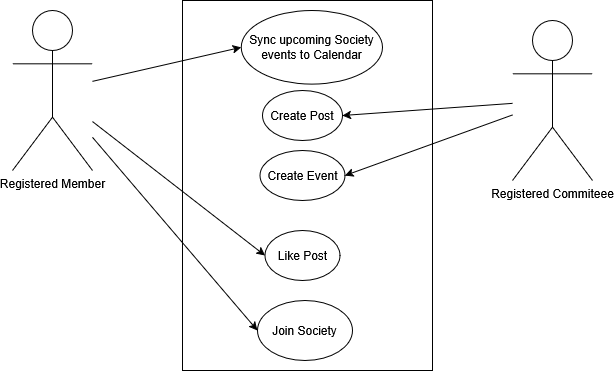

The diagram above was exported from draw.io. Its source (the exported page's mxGraphModel, read from the mxfile embedded in the PNG):
<mxGraphModel dx="906" dy="462" grid="1" gridSize="10" guides="1" tooltips="1" connect="1" arrows="1" fold="1" page="1" pageScale="1" pageWidth="2200" pageHeight="2920" math="0" shadow="0">
  <root>
    <mxCell id="0" />
    <mxCell id="1" parent="0" />
    <mxCell id="NycDtARv-u2Pzs-93BSF-4" parent="1" style="rounded=0;whiteSpace=wrap;html=1;" value="" vertex="1">
      <mxGeometry height="370" width="250" x="690" y="100" as="geometry" />
    </mxCell>
    <mxCell id="NycDtARv-u2Pzs-93BSF-1" parent="1" style="shape=umlActor;verticalLabelPosition=bottom;verticalAlign=top;html=1;outlineConnect=0;" value="Registered Member" vertex="1">
      <mxGeometry height="160" width="80" x="520" y="110" as="geometry" />
    </mxCell>
    <mxCell id="NycDtARv-u2Pzs-93BSF-6" parent="1" style="shape=umlActor;verticalLabelPosition=bottom;verticalAlign=top;html=1;outlineConnect=0;" value="&lt;div&gt;Registered Commiteee&lt;/div&gt;" vertex="1">
      <mxGeometry height="160" width="80" x="1020" y="120" as="geometry" />
    </mxCell>
    <mxCell id="HGRAwA2o-CcKATAYK9qU-4" parent="1" style="ellipse;whiteSpace=wrap;html=1;" value="Sync upcoming Society events to Calendar" vertex="1">
      <mxGeometry height="73.61" width="141.25" x="748.75" y="110" as="geometry" />
    </mxCell>
    <mxCell id="HGRAwA2o-CcKATAYK9qU-5" parent="1" style="ellipse;whiteSpace=wrap;html=1;" value="Create Post" vertex="1">
      <mxGeometry height="50" width="80" x="770" y="190" as="geometry" />
    </mxCell>
    <mxCell id="HGRAwA2o-CcKATAYK9qU-7" parent="1" style="ellipse;whiteSpace=wrap;html=1;" value="Create Event" vertex="1">
      <mxGeometry height="50" width="85" x="767.5" y="250" as="geometry" />
    </mxCell>
    <mxCell id="HGRAwA2o-CcKATAYK9qU-8" parent="1" style="ellipse;whiteSpace=wrap;html=1;" value="Like Post" vertex="1">
      <mxGeometry height="50" width="75" x="772.5" y="330" as="geometry" />
    </mxCell>
    <mxCell id="HGRAwA2o-CcKATAYK9qU-9" parent="1" style="ellipse;whiteSpace=wrap;html=1;" value="Join Society" vertex="1">
      <mxGeometry height="60" width="95" x="765" y="400" as="geometry" />
    </mxCell>
    <mxCell id="HGRAwA2o-CcKATAYK9qU-10" edge="1" parent="1" source="NycDtARv-u2Pzs-93BSF-1" style="endArrow=classic;html=1;rounded=0;entryX=0;entryY=0.5;entryDx=0;entryDy=0;" target="HGRAwA2o-CcKATAYK9qU-9" value="">
      <mxGeometry height="50" relative="1" width="50" as="geometry">
        <mxPoint x="840" y="320" as="sourcePoint" />
        <mxPoint x="890" y="270" as="targetPoint" />
      </mxGeometry>
    </mxCell>
    <mxCell id="HGRAwA2o-CcKATAYK9qU-11" edge="1" parent="1" source="NycDtARv-u2Pzs-93BSF-1" style="endArrow=classic;html=1;rounded=0;entryX=0;entryY=0.5;entryDx=0;entryDy=0;" target="HGRAwA2o-CcKATAYK9qU-8" value="">
      <mxGeometry height="50" relative="1" width="50" as="geometry">
        <mxPoint x="840" y="320" as="sourcePoint" />
        <mxPoint x="890" y="270" as="targetPoint" />
      </mxGeometry>
    </mxCell>
    <mxCell id="HGRAwA2o-CcKATAYK9qU-12" edge="1" parent="1" source="NycDtARv-u2Pzs-93BSF-6" style="endArrow=classic;html=1;rounded=0;entryX=1;entryY=0.5;entryDx=0;entryDy=0;" target="HGRAwA2o-CcKATAYK9qU-7" value="">
      <mxGeometry height="50" relative="1" width="50" as="geometry">
        <mxPoint x="840" y="320" as="sourcePoint" />
        <mxPoint x="890" y="270" as="targetPoint" />
      </mxGeometry>
    </mxCell>
    <mxCell id="HGRAwA2o-CcKATAYK9qU-14" edge="1" parent="1" source="NycDtARv-u2Pzs-93BSF-1" style="endArrow=classic;html=1;rounded=0;entryX=0;entryY=0.5;entryDx=0;entryDy=0;" target="HGRAwA2o-CcKATAYK9qU-4" value="">
      <mxGeometry height="50" relative="1" width="50" as="geometry">
        <mxPoint x="840" y="320" as="sourcePoint" />
        <mxPoint x="890" y="270" as="targetPoint" />
      </mxGeometry>
    </mxCell>
    <mxCell id="HGRAwA2o-CcKATAYK9qU-15" edge="1" parent="1" source="NycDtARv-u2Pzs-93BSF-6" style="endArrow=classic;html=1;rounded=0;entryX=1;entryY=0.5;entryDx=0;entryDy=0;" target="HGRAwA2o-CcKATAYK9qU-5" value="">
      <mxGeometry height="50" relative="1" width="50" as="geometry">
        <mxPoint x="840" y="340" as="sourcePoint" />
        <mxPoint x="890" y="290" as="targetPoint" />
      </mxGeometry>
    </mxCell>
  </root>
</mxGraphModel>